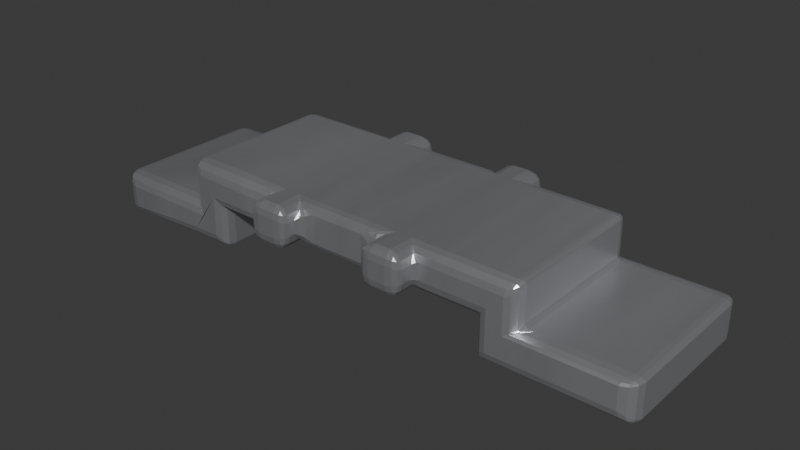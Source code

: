 # Source: Jumper_Tin_P5.38mm.blend  (saved by Blender 4.1.24; exported with 4.5.12 LTS)
import bpy
from mathutils import Matrix  # noqa: F401  (used for matrix-valued properties, if any)

bpy.ops.wm.read_factory_settings(use_empty=True)
scene = bpy.context.scene
scene.name = 'Scene'

# ---- collections
col_collection = bpy.data.collections.new('Collection'); scene.collection.children.link(col_collection)

# ---- materials (node trees are filled in below, after node groups)
mat_metal_pins = bpy.data.materials.new('metal_pins')
mat_metal_pins.use_transparent_shadow = False
mat_metal_pins.preview_render_type = 'CUBE'

# ---- material node trees
mat_metal_pins.use_nodes = True; mat_metal_pins.node_tree.nodes.clear()
_N = mat_metal_pins.node_tree.nodes; _L = mat_metal_pins.node_tree.links
n0 = _N.new('ShaderNodeMapping'); n0.name = 'Mapping'; n0.location = (-1447, -91)
n0.inputs[3].default_value = (4.8, 1.2, 1.1)
n1 = _N.new('ShaderNodeBsdfPrincipled'); n1.name = 'Principled BSDF'; n1.location = (-560, 254)
n1.distribution = 'GGX'
n1.subsurface_method = 'BURLEY'
n1.inputs[1].default_value = 0.7818
n1.inputs[2].default_value = 0.2886
n1.inputs[3].default_value = 1.45
n1.inputs[13].default_value = 0.0
n1.inputs[27].default_value = (0.0, 0.0, 0.0, 1.0)
n1.inputs[28].default_value = 1.0
n2 = _N.new('ShaderNodeOutputMaterial'); n2.name = 'Material Output.002'; n2.location = (-205, 253)
n2.width = 213
n3 = _N.new('ShaderNodeTexNoise'); n3.name = 'Noise Texture.002'; n3.location = (-1228, -73)
n3.inputs[2].default_value = 0.1
n3.inputs[3].default_value = 7.0
n3.inputs[4].default_value = 0.6
n3.inputs[8].default_value = 0.4
n4 = _N.new('ShaderNodeTexCoord'); n4.name = 'Texture Coordinate'; n4.location = (-1636, -116)
n5 = _N.new('ShaderNodeMix'); n5.name = 'Mix.001'; n5.location = (-921, 45)
n5.data_type = 'RGBA'
n5.inputs[6].default_value = (0.9398, 0.9547, 1.0, 1.0)
n5.inputs[7].default_value = (0.13, 0.1259, 0.1359, 1.0)
n6 = _N.new('ShaderNodeBump'); n6.name = 'Bump.001'; n6.location = (-1001, -227)
n6.inputs[0].default_value = 0.05
n6.inputs[1].default_value = 0.01
n6.inputs[2].default_value = 1.0
_L.new(n1.outputs[0], n2.inputs[0])
_L.new(n3.outputs[0], n6.inputs[3])
_L.new(n0.outputs[0], n3.inputs[0])
_L.new(n3.outputs[0], n5.inputs[0])
_L.new(n4.outputs[3], n0.inputs[0])
_L.new(n5.outputs[2], n1.inputs[0])
_L.new(n6.outputs[0], n1.inputs[5])
n2.is_active_output = True

# ---- world
world_world = bpy.data.worlds.new('World'); scene.world = world_world
world_world.use_nodes = True; world_world.node_tree.nodes.clear()
_N = world_world.node_tree.nodes; _L = world_world.node_tree.links
n0 = _N.new('ShaderNodeOutputWorld'); n0.name = 'World Output'; n0.location = (300, 300)
n1 = _N.new('ShaderNodeBackground'); n1.name = 'Background'; n1.location = (10, 300)
n1.inputs[0].default_value = (0.05088, 0.05088, 0.05088, 1.0)
_L.new(n1.outputs[0], n0.inputs[0])
n0.is_active_output = True
world_world.color = (0.05088, 0.05088, 0.05088)
world_world.use_sun_shadow = False
world_world.sun_shadow_jitter_overblur = 0.0

# ---- meshes
me_shape_9_indexedfaceset_002 = bpy.data.meshes.new('SHAPE_9_IndexedFaceSet.002')
me_shape_9_indexedfaceset_002.from_pydata([(-0.6713, 0.3937, 0.0), (-1.348, -0.3937, 0.185), (-0.8563, -0.3937, 0.185), (-1.348, 0.3937, 0.0), (-1.348, 0.3937, 0.185), (-1.348, -0.3937, 0.0), (-0.8563, -0.3937, 0.0), (-0.6713, -0.3937, 0.0), (-0.8563, -0.3937, 0.3819), (-0.8563, 0.3937, 0.0), (-0.8563, 0.3937, 0.185), (-0.6713, -0.3937, 0.185), (-0.8563, 0.3937, 0.3819), (-0.4724, 0.3937, 0.3819), (-0.6713, 0.3937, 0.185), (-0.4724, 0.3937, 0.185), (-0.3937, -0.3937, 0.185), (-0.4724, -0.3937, 0.3819), (-0.4724, -0.3937, 0.185), (-0.3937, -0.4941, 0.3819), (-0.3937, -0.3937, 0.3819), (-0.3937, 0.3937, 0.3819), (-0.3937, 0.4941, 0.3819), (-0.3937, 0.3937, 0.185), (-0.1969, -0.3937, 0.185), (-0.1969, 0.3937, 0.185), (-0.1969, -0.3937, 0.3819), (-0.1969, -0.4941, 0.185), (-0.3937, -0.4941, 0.185), (-0.1969, 0.4941, 0.3819), (-0.3937, 0.4941, 0.185), (-0.1969, 0.4941, 0.185), (-0.1969, -0.4941, 0.3819), (-0.1969, 0.3937, 0.3819), (0.1969, -0.3937, 0.3819), (0.1969, 0.3937, 0.3819), (0.3937, 0.3937, 0.3819), (0.1969, 0.3937, 0.185), (0.3937, -0.3937, 0.185), (0.1969, 0.4941, 0.3819), (0.3937, -0.3937, 0.3819), (0.1969, -0.4941, 0.3819), (0.1969, -0.4941, 0.185), (0.1969, -0.3937, 0.185), (0.4724, -0.3937, 0.185), (0.4724, 0.3937, 0.185), (0.1969, 0.4941, 0.185), (0.3937, 0.4941, 0.185), (0.3937, 0.4941, 0.3819), (0.3937, 0.3937, 0.185), (0.4724, -0.3937, 0.3819), (0.8563, -0.3937, 0.3819), (0.3937, -0.4941, 0.3819), (0.3937, -0.4941, 0.185), (0.4724, 0.3937, 0.3819), (0.8563, 0.3937, 0.3819), (0.8563, -0.3937, 0.185), (0.6713, -0.3937, 0.0), (0.6713, -0.3937, 0.185), (0.6713, 0.3937, 0.0), (0.6713, 0.3937, 0.185), (0.8563, 0.3937, 0.0), (1.348, 0.3937, 0.0), (0.8563, 0.3937, 0.185), (1.348, -0.3937, 0.0), (1.348, -0.3937, 0.185), (1.348, 0.3937, 0.185), (0.8563, -0.3937, 0.0)], [], [(0, 6, 9), (0, 7, 6), (1, 3, 5), (1, 4, 3), (2, 5, 6), (2, 1, 5), (10, 4, 1), (10, 1, 2), (10, 9, 3), (10, 3, 4), (9, 5, 3), (9, 6, 5), (11, 6, 7), (11, 2, 6), (8, 10, 2), (8, 12, 10), (14, 0, 9), (14, 9, 10), (11, 7, 0), (11, 0, 14), (8, 2, 11), (17, 11, 18), (17, 8, 11), (13, 12, 8), (13, 8, 17), (12, 14, 10), (13, 15, 14), (13, 14, 12), (15, 11, 14), (15, 18, 11), (20, 18, 16), (20, 17, 18), (21, 13, 17), (21, 17, 20), (21, 23, 15), (21, 15, 13), (23, 18, 15), (23, 16, 18), (19, 16, 28), (19, 20, 16), (33, 21, 20), (33, 20, 26), (21, 30, 23), (21, 22, 30), (25, 16, 23), (25, 24, 16), (26, 20, 19), (26, 19, 32), (24, 28, 16), (24, 27, 28), (32, 28, 27), (32, 19, 28), (29, 22, 21), (29, 21, 33), (35, 33, 26), (35, 26, 34), (29, 31, 30), (29, 30, 22), (31, 23, 30), (31, 25, 23), (37, 24, 25), (37, 43, 24), (32, 27, 24), (32, 24, 26), (33, 25, 31), (33, 31, 29), (35, 37, 25), (35, 25, 33), (36, 35, 34), (36, 34, 40), (34, 24, 43), (34, 26, 24), (49, 43, 37), (49, 38, 43), (35, 46, 37), (35, 39, 46), (48, 39, 35), (48, 35, 36), (54, 36, 40), (54, 40, 50), (40, 34, 41), (40, 41, 52), (41, 43, 42), (41, 34, 43), (47, 37, 46), (47, 49, 37), (45, 38, 49), (45, 44, 38), (38, 42, 43), (38, 53, 42), (48, 47, 46), (48, 46, 39), (36, 49, 47), (36, 47, 48), (54, 45, 49), (54, 49, 36), (55, 54, 50), (55, 50, 51), (50, 38, 44), (50, 40, 38), (52, 53, 38), (52, 38, 40), (52, 42, 53), (52, 41, 42), (60, 44, 45), (60, 58, 44), (60, 45, 54), (55, 63, 60), (55, 60, 54), (58, 50, 44), (51, 58, 56), (51, 50, 58), (51, 56, 63), (51, 63, 55), (58, 59, 57), (58, 60, 59), (63, 61, 59), (63, 59, 60), (56, 57, 67), (56, 58, 57), (66, 63, 56), (66, 56, 65), (61, 57, 59), (61, 67, 57), (66, 62, 61), (66, 61, 63), (65, 67, 64), (65, 56, 67), (65, 64, 62), (65, 62, 66), (62, 67, 61), (62, 64, 67)])
_k = set([(0, 7), (0, 9), (0, 14), (1, 2), (1, 4), (1, 5), (2, 8), (2, 10), (3, 4), (3, 5), (3, 9), (4, 10), (5, 6), (6, 7), (7, 11), (8, 12), (8, 17), (10, 12), (11, 14), (11, 18), (12, 13), (13, 21), (14, 15), (15, 23), (16, 18), (16, 20), (16, 28), (17, 20), (19, 20), (19, 28), (19, 32), (21, 22), (21, 23), (22, 29), (22, 30), (23, 30), (24, 26), (24, 27), (24, 43), (25, 31), (25, 33), (25, 37), (26, 32), (26, 34), (27, 28), (27, 32), (29, 31), (29, 33), (30, 31), (33, 35), (34, 41), (34, 43), (35, 37), (35, 39), (36, 48), (36, 49), (36, 54), (37, 46), (38, 40), (38, 44), (38, 53), (39, 46), (39, 48), (40, 50), (40, 52), (41, 42), (41, 52), (42, 43), (42, 53), (44, 58), (45, 49), (45, 60), (46, 47), (47, 48), (47, 49), (50, 51), (51, 55), (51, 56), (52, 53), (54, 55), (55, 63), (56, 63), (56, 65), (57, 58), (57, 59), (57, 67), (58, 60), (59, 60), (59, 61), (61, 62), (62, 64), (62, 66), (63, 66), (64, 65), (64, 67), (65, 66)])
me_shape_9_indexedfaceset_002.attributes.new('sharp_edge', 'BOOLEAN', 'EDGE').data.foreach_set('value', [ (min(e.vertices), max(e.vertices)) in _k for e in me_shape_9_indexedfaceset_002.edges])
_uv = me_shape_9_indexedfaceset_002.uv_layers.new(name='UVMap')
_uv.uv.foreach_set('vector', [0.3902, 0.4999, 0.41, 0.456, 0.3652, 0.4953, 0.3902, 0.4999, 0.4378, 0.4621, 0.41, 0.456, 0.3273, 0.4683, 0.2942, 0.4821, 0.3301, 0.4384, 0.3273, 0.4683, 0.2913, 0.5084, 0.2942, 0.4821, 0.4085, 0.4845, 0.3301, 0.4384, 0.41, 0.456, 0.4085, 0.4845, 0.3273, 0.4683, 0.3301, 0.4384, 0.3634, 0.5205, 0.2913, 0.5084, 0.3273, 0.4683, 0.3634, 0.5205, 0.3273, 0.4683, 0.4085, 0.4845, 0.3634, 0.5205, 0.3652, 0.4953, 0.2942, 0.4821, 0.3634, 0.5205, 0.2942, 0.4821, 0.2913, 0.5084, 0.3652, 0.4953, 0.3301, 0.4384, 0.2942, 0.4821, 0.3652, 0.4953, 0.41, 0.456, 0.3301, 0.4384, 0.4368, 0.4902, 0.41, 0.456, 0.4378, 0.4621, 0.4368, 0.4902, 0.4085, 0.4845, 0.41, 0.456, 0.4069, 0.5159, 0.3634, 0.5205, 0.4085, 0.4845, 0.4069, 0.5159, 0.3613, 0.5481, 0.3634, 0.5205, 0.3887, 0.5247, 0.3902, 0.4999, 0.3652, 0.4953, 0.3887, 0.5247, 0.3652, 0.4953, 0.3634, 0.5205, 0.4368, 0.4902, 0.4378, 0.4621, 0.3902, 0.4999, 0.4368, 0.4902, 0.3902, 0.4999, 0.3887, 0.5247, 0.4069, 0.5159, 0.4085, 0.4845, 0.4368, 0.4902, 0.4652, 0.5262, 0.4368, 0.4902, 0.4659, 0.496, 0.4652, 0.5262, 0.4069, 0.5159, 0.4368, 0.4902, 0.4137, 0.5558, 0.3613, 0.5481, 0.4069, 0.5159, 0.4137, 0.5558, 0.4069, 0.5159, 0.4652, 0.5262, 0.3613, 0.5481, 0.3887, 0.5247, 0.3634, 0.5205, 0.4137, 0.5558, 0.4149, 0.5291, 0.3887, 0.5247, 0.4137, 0.5558, 0.3887, 0.5247, 0.3613, 0.5481, 0.4149, 0.5291, 0.4368, 0.4902, 0.3887, 0.5247, 0.4149, 0.5291, 0.4659, 0.496, 0.4368, 0.4902, 0.4766, 0.5282, 0.4659, 0.496, 0.477, 0.4982, 0.4766, 0.5282, 0.4652, 0.5262, 0.4659, 0.496, 0.4239, 0.5573, 0.4137, 0.5558, 0.4652, 0.5262, 0.4239, 0.5573, 0.4652, 0.5262, 0.4766, 0.5282, 0.4239, 0.5573, 0.425, 0.5308, 0.4149, 0.5291, 0.4239, 0.5573, 0.4149, 0.5291, 0.4137, 0.5558, 0.425, 0.5308, 0.4659, 0.496, 0.4149, 0.5291, 0.425, 0.5308, 0.477, 0.4982, 0.4659, 0.496, 0.4844, 0.5238, 0.477, 0.4982, 0.4848, 0.4933, 0.4844, 0.5238, 0.4766, 0.5282, 0.477, 0.4982, 0.4489, 0.561, 0.4239, 0.5573, 0.4766, 0.5282, 0.4489, 0.561, 0.4766, 0.5282, 0.5041, 0.533, 0.4239, 0.5573, 0.4194, 0.5344, 0.425, 0.5308, 0.4239, 0.5573, 0.4182, 0.5605, 0.4194, 0.5344, 0.4497, 0.535, 0.477, 0.4982, 0.425, 0.5308, 0.4497, 0.535, 0.5041, 0.5036, 0.477, 0.4982, 0.5041, 0.533, 0.4766, 0.5282, 0.4844, 0.5238, 0.5041, 0.533, 0.4844, 0.5238, 0.5123, 0.5288, 0.5041, 0.5036, 0.4848, 0.4933, 0.477, 0.4982, 0.5041, 0.5036, 0.5122, 0.4989, 0.4848, 0.4933, 0.5123, 0.5288, 0.4848, 0.4933, 0.5122, 0.4989, 0.5123, 0.5288, 0.4844, 0.5238, 0.4848, 0.4933, 0.4429, 0.5641, 0.4182, 0.5605, 0.4239, 0.5573, 0.4429, 0.5641, 0.4239, 0.5573, 0.4489, 0.561, 0.4962, 0.568, 0.4489, 0.561, 0.5041, 0.533, 0.4962, 0.568, 0.5041, 0.533, 0.5558, 0.5421, 0.4429, 0.5641, 0.4437, 0.5384, 0.4194, 0.5344, 0.4429, 0.5641, 0.4194, 0.5344, 0.4182, 0.5605, 0.4437, 0.5384, 0.425, 0.5308, 0.4194, 0.5344, 0.4437, 0.5384, 0.4497, 0.535, 0.425, 0.5308, 0.4964, 0.5428, 0.5041, 0.5036, 0.4497, 0.535, 0.4964, 0.5428, 0.5551, 0.5138, 0.5041, 0.5036, 0.5123, 0.5288, 0.5122, 0.4989, 0.5041, 0.5036, 0.5123, 0.5288, 0.5041, 0.5036, 0.5041, 0.533, 0.4489, 0.561, 0.4497, 0.535, 0.4437, 0.5384, 0.4489, 0.561, 0.4437, 0.5384, 0.4429, 0.5641, 0.4962, 0.568, 0.4964, 0.5428, 0.4497, 0.535, 0.4962, 0.568, 0.4497, 0.535, 0.4489, 0.561, 0.5187, 0.5714, 0.4962, 0.568, 0.5558, 0.5421, 0.5187, 0.5714, 0.5558, 0.5421, 0.5802, 0.5464, 0.5558, 0.5421, 0.5041, 0.5036, 0.5551, 0.5138, 0.5558, 0.5421, 0.5041, 0.533, 0.5041, 0.5036, 0.5185, 0.5465, 0.5551, 0.5138, 0.4964, 0.5428, 0.5185, 0.5465, 0.5791, 0.5186, 0.5551, 0.5138, 0.4962, 0.568, 0.4899, 0.546, 0.4964, 0.5428, 0.4962, 0.568, 0.4897, 0.5709, 0.4899, 0.546, 0.5119, 0.5741, 0.4897, 0.5709, 0.4962, 0.568, 0.5119, 0.5741, 0.4962, 0.568, 0.5187, 0.5714, 0.5274, 0.5727, 0.5187, 0.5714, 0.5802, 0.5464, 0.5274, 0.5727, 0.5802, 0.5464, 0.5896, 0.5481, 0.5802, 0.5464, 0.5558, 0.5421, 0.5647, 0.5383, 0.5802, 0.5464, 0.5647, 0.5383, 0.5892, 0.5427, 0.5647, 0.5383, 0.5551, 0.5138, 0.5638, 0.5095, 0.5647, 0.5383, 0.5558, 0.5421, 0.5551, 0.5138, 0.5118, 0.5496, 0.4964, 0.5428, 0.4899, 0.546, 0.5118, 0.5496, 0.5185, 0.5465, 0.4964, 0.5428, 0.5271, 0.5479, 0.5791, 0.5186, 0.5185, 0.5465, 0.5271, 0.5479, 0.5884, 0.5204, 0.5791, 0.5186, 0.5791, 0.5186, 0.5638, 0.5095, 0.5551, 0.5138, 0.5791, 0.5186, 0.588, 0.5144, 0.5638, 0.5095, 0.5119, 0.5741, 0.5118, 0.5496, 0.4899, 0.546, 0.5119, 0.5741, 0.4899, 0.546, 0.4897, 0.5709, 0.5187, 0.5714, 0.5185, 0.5465, 0.5118, 0.5496, 0.5187, 0.5714, 0.5118, 0.5496, 0.5119, 0.5741, 0.5274, 0.5727, 0.5271, 0.5479, 0.5185, 0.5465, 0.5274, 0.5727, 0.5185, 0.5465, 0.5187, 0.5714, 0.5684, 0.5787, 0.5274, 0.5727, 0.5896, 0.5481, 0.5684, 0.5787, 0.5896, 0.5481, 0.6337, 0.5559, 0.5896, 0.5481, 0.5791, 0.5186, 0.5884, 0.5204, 0.5896, 0.5481, 0.5802, 0.5464, 0.5791, 0.5186, 0.5892, 0.5427, 0.588, 0.5144, 0.5791, 0.5186, 0.5892, 0.5427, 0.5791, 0.5186, 0.5802, 0.5464, 0.5892, 0.5427, 0.5638, 0.5095, 0.588, 0.5144, 0.5892, 0.5427, 0.5647, 0.5383, 0.5638, 0.5095, 0.5484, 0.5515, 0.5884, 0.5204, 0.5271, 0.5479, 0.5484, 0.5515, 0.6114, 0.525, 0.5884, 0.5204, 0.5484, 0.5515, 0.5271, 0.5479, 0.5274, 0.5727, 0.5684, 0.5787, 0.5676, 0.5547, 0.5484, 0.5515, 0.5684, 0.5787, 0.5484, 0.5515, 0.5274, 0.5727, 0.6114, 0.525, 0.5896, 0.5481, 0.5884, 0.5204, 0.6337, 0.5559, 0.6114, 0.525, 0.6319, 0.5291, 0.6337, 0.5559, 0.5896, 0.5481, 0.6114, 0.525, 0.6337, 0.5559, 0.6319, 0.5291, 0.5676, 0.5547, 0.6337, 0.5559, 0.5676, 0.5547, 0.5684, 0.5787, 0.6114, 0.525, 0.548, 0.5292, 0.61, 0.5001, 0.6114, 0.525, 0.5484, 0.5515, 0.548, 0.5292, 0.5676, 0.5547, 0.5669, 0.5327, 0.548, 0.5292, 0.5676, 0.5547, 0.548, 0.5292, 0.5484, 0.5515, 0.6319, 0.5291, 0.61, 0.5001, 0.6303, 0.5046, 0.6319, 0.5291, 0.6114, 0.525, 0.61, 0.5001, 0.6159, 0.5628, 0.5676, 0.5547, 0.6319, 0.5291, 0.6159, 0.5628, 0.6319, 0.5291, 0.6833, 0.5393, 0.5669, 0.5327, 0.61, 0.5001, 0.548, 0.5292, 0.5669, 0.5327, 0.6303, 0.5046, 0.61, 0.5001, 0.6159, 0.5628, 0.6147, 0.5416, 0.5669, 0.5327, 0.6159, 0.5628, 0.5669, 0.5327, 0.5676, 0.5547, 0.6833, 0.5393, 0.6303, 0.5046, 0.6811, 0.5158, 0.6833, 0.5393, 0.6319, 0.5291, 0.6303, 0.5046, 0.6833, 0.5393, 0.6811, 0.5158, 0.6147, 0.5416, 0.6833, 0.5393, 0.6147, 0.5416, 0.6159, 0.5628, 0.6147, 0.5416, 0.6303, 0.5046, 0.5669, 0.5327, 0.6147, 0.5416, 0.6811, 0.5158, 0.6303, 0.5046])
me_shape_9_indexedfaceset_002.materials.append(mat_metal_pins)
me_shape_9_indexedfaceset_002.update()

# ---- objects
ob_shape_9_indexedfaceset = bpy.data.objects.new('SHAPE_9_IndexedFaceSet', me_shape_9_indexedfaceset_002)

# ---- transforms, parenting, visibility, modifiers, constraints
ob_shape_9_indexedfaceset.location = (0.0, 0.0, 0.0)
ob_shape_9_indexedfaceset.scale = (2.54, 2.54, 2.54)
_m = ob_shape_9_indexedfaceset.modifiers.new('Bevel', 'BEVEL')
_m.segments = 3

# ---- collection membership
col_collection.objects.link(ob_shape_9_indexedfaceset)

# ---- scene / render settings (as saved in the file)
scene.frame_start = 1; scene.frame_end = 250; scene.frame_set(1)
scene.render.engine = 'BLENDER_EEVEE_NEXT'
scene.cycles.sampling_pattern = 'TABULATED_SOBOL'
scene.eevee.ray_tracing_options.trace_max_roughness = 0.0
bpy.context.view_layer.update()

# ---- added for rendering (the .blend has no active camera and no usable light): camera, sun
cam_auto = bpy.data.cameras.new('AutoCamera')
cam_auto.lens = 50.0
cam_auto.sensor_width = 36.0
cam_auto.clip_end = 1000.0
ob_auto_camera = bpy.data.objects.new('AutoCamera', cam_auto)
scene.collection.objects.link(ob_auto_camera)
ob_auto_camera.location = (6.80927, -8.17112, 5.93242)
ob_auto_camera.rotation_euler = (1.09748, -7.21219e-08, 0.694738)
scene.camera = ob_auto_camera
light_auto_sun = bpy.data.lights.new('AutoSun', 'SUN')
light_auto_sun.energy = 3.0
light_auto_sun.angle = 0.0523599
ob_auto_sun = bpy.data.objects.new('AutoSun', light_auto_sun)
scene.collection.objects.link(ob_auto_sun)
ob_auto_sun.rotation_euler = (0.872665, 0.174533, 0.523599)
bpy.context.view_layer.update()
